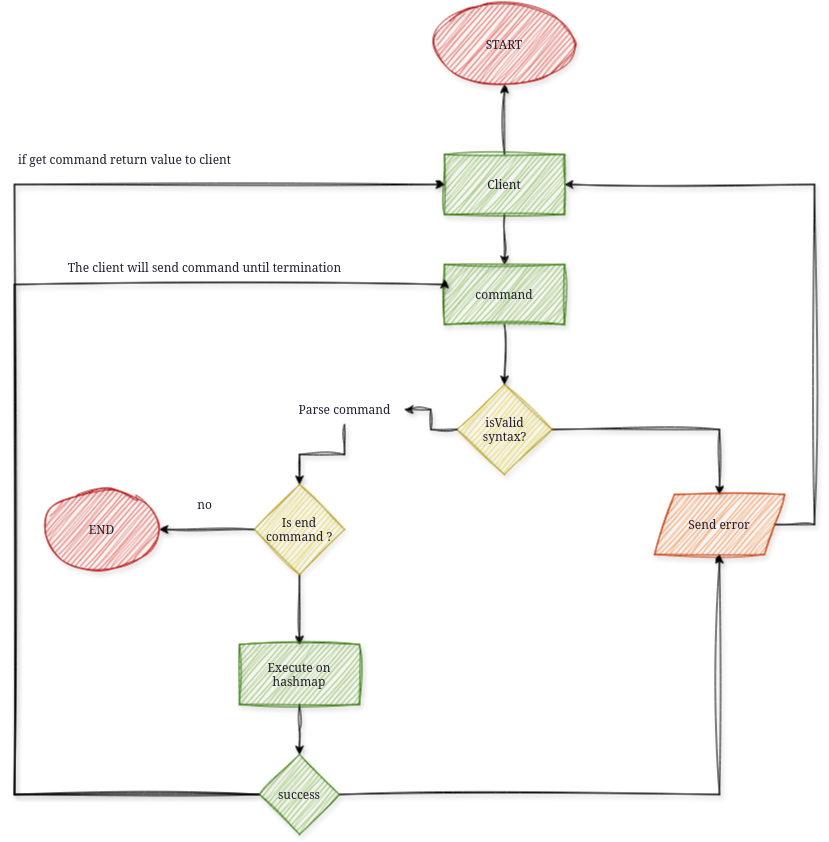

The diagram above was exported from draw.io. Its source (the exported page's mxGraphModel, read from the mxfile embedded in the PNG):
<mxGraphModel dx="2276" dy="2047" grid="1" gridSize="10" guides="1" tooltips="1" connect="1" arrows="1" fold="1" page="1" pageScale="1" pageWidth="850" pageHeight="1100" math="0" shadow="0">
  <root>
    <mxCell id="0" />
    <mxCell id="1" parent="0" />
    <mxCell id="zIbeJL7KFQt689D7-MBc-17" value="" style="edgeStyle=orthogonalEdgeStyle;rounded=0;orthogonalLoop=1;jettySize=auto;html=1;sketch=1;curveFitting=1;jiggle=2;shadow=1;fontColor=light-dark(#241f31, #ededed);" edge="1" parent="1" source="zIbeJL7KFQt689D7-MBc-10" target="zIbeJL7KFQt689D7-MBc-16">
      <mxGeometry relative="1" as="geometry" />
    </mxCell>
    <mxCell id="zIbeJL7KFQt689D7-MBc-30" style="edgeStyle=orthogonalEdgeStyle;rounded=0;orthogonalLoop=1;jettySize=auto;html=1;sketch=1;curveFitting=1;jiggle=2;shadow=1;fontColor=light-dark(#241f31, #ededed);" edge="1" parent="1" source="zIbeJL7KFQt689D7-MBc-38" target="zIbeJL7KFQt689D7-MBc-31">
      <mxGeometry relative="1" as="geometry">
        <mxPoint x="150" y="450" as="targetPoint" />
      </mxGeometry>
    </mxCell>
    <mxCell id="zIbeJL7KFQt689D7-MBc-10" value="&lt;div&gt;isValid&lt;/div&gt;&lt;div&gt;syntax?&lt;/div&gt;" style="rhombus;whiteSpace=wrap;html=1;fillColor=#e3c800;fontColor=light-dark(#241f31, #ededed);strokeColor=#B09500;sketch=1;curveFitting=1;jiggle=2;shadow=1;" vertex="1" parent="1">
      <mxGeometry x="332.5" y="290" width="95" height="90" as="geometry" />
    </mxCell>
    <mxCell id="zIbeJL7KFQt689D7-MBc-32" style="edgeStyle=orthogonalEdgeStyle;rounded=0;orthogonalLoop=1;jettySize=auto;html=1;entryX=1;entryY=0.5;entryDx=0;entryDy=0;sketch=1;curveFitting=1;jiggle=2;shadow=1;fontColor=light-dark(#241f31, #ededed);" edge="1" parent="1" source="zIbeJL7KFQt689D7-MBc-16" target="zIbeJL7KFQt689D7-MBc-19">
      <mxGeometry relative="1" as="geometry">
        <mxPoint x="730" y="60" as="targetPoint" />
        <Array as="points">
          <mxPoint x="690" y="430" />
          <mxPoint x="690" y="90" />
        </Array>
      </mxGeometry>
    </mxCell>
    <mxCell id="zIbeJL7KFQt689D7-MBc-16" value="Send error" style="shape=parallelogram;perimeter=parallelogramPerimeter;whiteSpace=wrap;html=1;fixedSize=1;fillColor=#fa6800;fontColor=light-dark(#241f31, #ededed);strokeColor=#C73500;sketch=1;curveFitting=1;jiggle=2;shadow=1;" vertex="1" parent="1">
      <mxGeometry x="530" y="400" width="130" height="60" as="geometry" />
    </mxCell>
    <mxCell id="zIbeJL7KFQt689D7-MBc-23" value="" style="edgeStyle=orthogonalEdgeStyle;rounded=0;orthogonalLoop=1;jettySize=auto;html=1;sketch=1;curveFitting=1;jiggle=2;shadow=1;fontColor=light-dark(#241f31, #ededed);" edge="1" parent="1" source="zIbeJL7KFQt689D7-MBc-19" target="zIbeJL7KFQt689D7-MBc-22">
      <mxGeometry relative="1" as="geometry" />
    </mxCell>
    <mxCell id="zIbeJL7KFQt689D7-MBc-26" value="" style="edgeStyle=orthogonalEdgeStyle;rounded=0;orthogonalLoop=1;jettySize=auto;html=1;sketch=1;curveFitting=1;jiggle=2;shadow=1;fontColor=light-dark(#241f31, #ededed);" edge="1" parent="1" source="zIbeJL7KFQt689D7-MBc-19" target="zIbeJL7KFQt689D7-MBc-25">
      <mxGeometry relative="1" as="geometry" />
    </mxCell>
    <mxCell id="zIbeJL7KFQt689D7-MBc-19" value="Client" style="rounded=0;whiteSpace=wrap;html=1;fillColor=#60a917;strokeColor=#2D7600;fontColor=light-dark(#241f31, #ededed);sketch=1;curveFitting=1;jiggle=2;shadow=1;" vertex="1" parent="1">
      <mxGeometry x="320" y="60" width="120" height="60" as="geometry" />
    </mxCell>
    <mxCell id="zIbeJL7KFQt689D7-MBc-24" style="edgeStyle=orthogonalEdgeStyle;rounded=0;orthogonalLoop=1;jettySize=auto;html=1;sketch=1;curveFitting=1;jiggle=2;shadow=1;fontColor=light-dark(#241f31, #ededed);" edge="1" parent="1" source="zIbeJL7KFQt689D7-MBc-22" target="zIbeJL7KFQt689D7-MBc-10">
      <mxGeometry relative="1" as="geometry" />
    </mxCell>
    <mxCell id="zIbeJL7KFQt689D7-MBc-22" value="command" style="rounded=0;whiteSpace=wrap;html=1;fillColor=#60a917;fontColor=light-dark(#241f31, #ededed);strokeColor=#2D7600;sketch=1;curveFitting=1;jiggle=2;shadow=1;" vertex="1" parent="1">
      <mxGeometry x="320" y="170" width="120" height="60" as="geometry" />
    </mxCell>
    <mxCell id="zIbeJL7KFQt689D7-MBc-25" value="START" style="ellipse;whiteSpace=wrap;html=1;rounded=0;fillColor=#e51400;strokeColor=#B20000;fontColor=light-dark(#241f31, #ededed);sketch=1;curveFitting=1;jiggle=2;shadow=1;" vertex="1" parent="1">
      <mxGeometry x="310" y="-90" width="140" height="80" as="geometry" />
    </mxCell>
    <mxCell id="zIbeJL7KFQt689D7-MBc-35" value="" style="edgeStyle=orthogonalEdgeStyle;rounded=0;orthogonalLoop=1;jettySize=auto;html=1;sketch=1;curveFitting=1;jiggle=2;shadow=1;fontColor=light-dark(#241f31, #ededed);" edge="1" parent="1" source="zIbeJL7KFQt689D7-MBc-31" target="zIbeJL7KFQt689D7-MBc-34">
      <mxGeometry relative="1" as="geometry" />
    </mxCell>
    <mxCell id="zIbeJL7KFQt689D7-MBc-43" style="edgeStyle=orthogonalEdgeStyle;rounded=0;orthogonalLoop=1;jettySize=auto;html=1;exitX=0.5;exitY=1;exitDx=0;exitDy=0;sketch=1;curveFitting=1;jiggle=2;shadow=1;fontColor=light-dark(#241f31, #ededed);" edge="1" parent="1" source="zIbeJL7KFQt689D7-MBc-31" target="zIbeJL7KFQt689D7-MBc-44">
      <mxGeometry relative="1" as="geometry">
        <mxPoint x="175" y="580" as="targetPoint" />
      </mxGeometry>
    </mxCell>
    <mxCell id="zIbeJL7KFQt689D7-MBc-31" value="Is end command ?" style="rhombus;whiteSpace=wrap;html=1;fillColor=#e3c800;fontColor=light-dark(#241f31, #ededed);strokeColor=#B09500;sketch=1;curveFitting=1;jiggle=2;shadow=1;" vertex="1" parent="1">
      <mxGeometry x="130" y="390" width="90" height="90" as="geometry" />
    </mxCell>
    <mxCell id="zIbeJL7KFQt689D7-MBc-34" value="END" style="ellipse;whiteSpace=wrap;html=1;fillColor=#e51400;fontColor=light-dark(#241f31, #ededed);strokeColor=#B20000;sketch=1;curveFitting=1;jiggle=2;shadow=1;" vertex="1" parent="1">
      <mxGeometry x="-80" y="395" width="115" height="80" as="geometry" />
    </mxCell>
    <mxCell id="zIbeJL7KFQt689D7-MBc-39" value="" style="edgeStyle=orthogonalEdgeStyle;rounded=0;orthogonalLoop=1;jettySize=auto;html=1;sketch=1;curveFitting=1;jiggle=2;shadow=1;fontColor=light-dark(#241f31, #ededed);" edge="1" parent="1" source="zIbeJL7KFQt689D7-MBc-10" target="zIbeJL7KFQt689D7-MBc-38">
      <mxGeometry relative="1" as="geometry">
        <mxPoint x="175" y="390" as="targetPoint" />
        <mxPoint x="333" y="335" as="sourcePoint" />
      </mxGeometry>
    </mxCell>
    <mxCell id="zIbeJL7KFQt689D7-MBc-38" value="Parse command" style="text;html=1;align=center;verticalAlign=middle;resizable=0;points=[];autosize=1;strokeColor=none;fillColor=none;sketch=1;curveFitting=1;jiggle=2;shadow=1;fontColor=light-dark(#241f31, #ededed);" vertex="1" parent="1">
      <mxGeometry x="160" y="300" width="120" height="30" as="geometry" />
    </mxCell>
    <mxCell id="zIbeJL7KFQt689D7-MBc-45" style="edgeStyle=orthogonalEdgeStyle;rounded=0;orthogonalLoop=1;jettySize=auto;html=1;sketch=1;curveFitting=1;jiggle=2;shadow=1;fontColor=light-dark(#241f31, #ededed);" edge="1" parent="1" source="zIbeJL7KFQt689D7-MBc-44">
      <mxGeometry relative="1" as="geometry">
        <mxPoint x="175" y="660" as="targetPoint" />
      </mxGeometry>
    </mxCell>
    <mxCell id="zIbeJL7KFQt689D7-MBc-44" value="Execute on hashmap" style="rounded=0;whiteSpace=wrap;html=1;fillColor=#60a917;fontColor=light-dark(#241f31, #ededed);strokeColor=#2D7600;sketch=1;curveFitting=1;jiggle=2;shadow=1;" vertex="1" parent="1">
      <mxGeometry x="115" y="550" width="120" height="60" as="geometry" />
    </mxCell>
    <mxCell id="zIbeJL7KFQt689D7-MBc-50" value="no" style="text;html=1;align=center;verticalAlign=middle;resizable=0;points=[];autosize=1;strokeColor=none;fillColor=none;sketch=1;curveFitting=1;jiggle=2;shadow=1;fontColor=light-dark(#241f31, #ededed);" vertex="1" parent="1">
      <mxGeometry x="60" y="395" width="40" height="30" as="geometry" />
    </mxCell>
    <mxCell id="zIbeJL7KFQt689D7-MBc-53" style="edgeStyle=orthogonalEdgeStyle;rounded=0;orthogonalLoop=1;jettySize=auto;html=1;exitX=1;exitY=0.5;exitDx=0;exitDy=0;sketch=1;curveFitting=1;jiggle=2;shadow=1;fontColor=light-dark(#241f31, #ededed);" edge="1" parent="1" source="zIbeJL7KFQt689D7-MBc-54" target="zIbeJL7KFQt689D7-MBc-16">
      <mxGeometry relative="1" as="geometry">
        <mxPoint x="235" y="690" as="sourcePoint" />
      </mxGeometry>
    </mxCell>
    <mxCell id="zIbeJL7KFQt689D7-MBc-66" style="edgeStyle=orthogonalEdgeStyle;rounded=0;orthogonalLoop=1;jettySize=auto;html=1;entryX=0;entryY=0.5;entryDx=0;entryDy=0;sketch=1;curveFitting=1;jiggle=2;shadow=1;fontColor=light-dark(#241f31, #ededed);" edge="1" parent="1" source="zIbeJL7KFQt689D7-MBc-54" target="zIbeJL7KFQt689D7-MBc-19">
      <mxGeometry relative="1" as="geometry">
        <mxPoint x="-110" y="50" as="targetPoint" />
        <Array as="points">
          <mxPoint x="-110" y="700" />
          <mxPoint x="-110" y="90" />
        </Array>
      </mxGeometry>
    </mxCell>
    <mxCell id="zIbeJL7KFQt689D7-MBc-70" style="edgeStyle=orthogonalEdgeStyle;rounded=0;orthogonalLoop=1;jettySize=auto;html=1;entryX=0;entryY=0.25;entryDx=0;entryDy=0;sketch=1;curveFitting=1;jiggle=2;shadow=1;fontColor=light-dark(#241f31, #ededed);" edge="1" parent="1" source="zIbeJL7KFQt689D7-MBc-54" target="zIbeJL7KFQt689D7-MBc-22">
      <mxGeometry relative="1" as="geometry">
        <Array as="points">
          <mxPoint x="-110" y="700" />
          <mxPoint x="-110" y="190" />
          <mxPoint x="320" y="190" />
        </Array>
      </mxGeometry>
    </mxCell>
    <mxCell id="zIbeJL7KFQt689D7-MBc-54" value="success" style="rhombus;whiteSpace=wrap;html=1;fillColor=#60a917;fontColor=light-dark(#241f31, #ededed);strokeColor=#2D7600;sketch=1;curveFitting=1;jiggle=2;shadow=1;" vertex="1" parent="1">
      <mxGeometry x="135" y="660" width="80" height="80" as="geometry" />
    </mxCell>
    <mxCell id="zIbeJL7KFQt689D7-MBc-68" value="if get command return value to client" style="text;html=1;align=center;verticalAlign=middle;resizable=0;points=[];autosize=1;strokeColor=none;fillColor=none;sketch=1;curveFitting=1;jiggle=2;shadow=1;fontColor=light-dark(#241f31, #ededed);" vertex="1" parent="1">
      <mxGeometry x="-120" y="50" width="240" height="30" as="geometry" />
    </mxCell>
    <mxCell id="zIbeJL7KFQt689D7-MBc-71" value="The client will send command until termination " style="text;html=1;align=center;verticalAlign=middle;resizable=0;points=[];autosize=1;strokeColor=none;fillColor=none;sketch=1;curveFitting=1;jiggle=2;shadow=1;fontColor=light-dark(#241f31, #ededed);" vertex="1" parent="1">
      <mxGeometry x="-70" y="158" width="300" height="30" as="geometry" />
    </mxCell>
  </root>
</mxGraphModel>